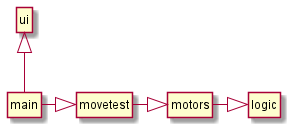

The diagram above was rendered by PlantUML. Its source (embedded in the PNG):
@startuml
hide circle
hide member

class main
class motors
class movetest
class ui
class logic

main -|> movetest
main -u-|> ui
movetest -|> motors
motors -|> logic

@enduml